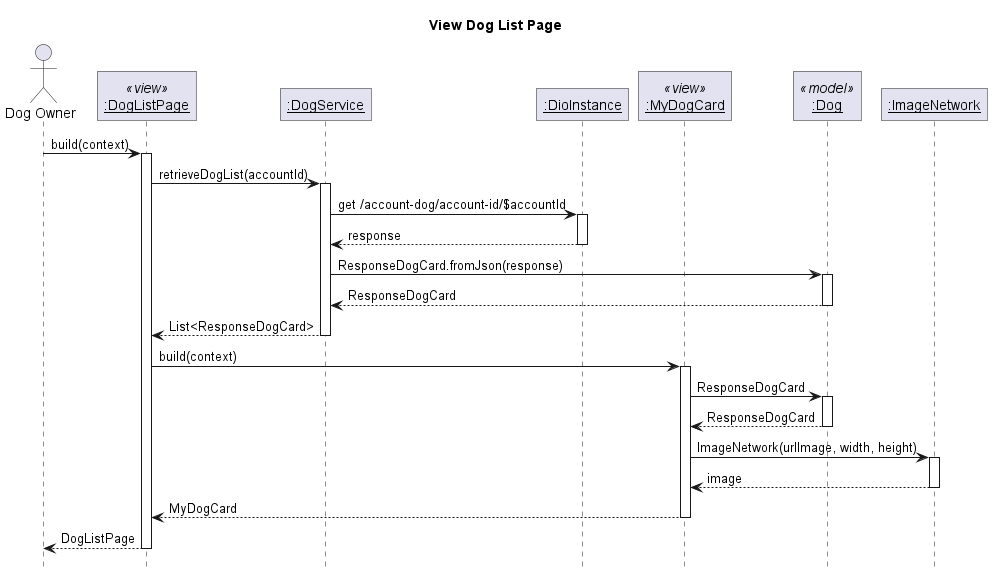

The diagram above was rendered by PlantUML. Its source (embedded in the PNG):
@startuml View Dog List Page
' Global param
title View Dog List Page
autoactivate on

' Global style configuration
skinparam RoundCorner 0
hide footbox

' Sequence participant configuration
actor "Dog Owner" as User
participant "__:DogListPage__" as Page <<view>>
participant "__:DogService__" as Service
participant "__:DioInstance__" as Dio
participant "__:MyDogCard__" as Card <<view>>
participant "__:Dog__" as Model <<model>>
participant "__:ImageNetwork__" as Image



' Sequence diagram
User -> Page: build(context)
Page -> Service : retrieveDogList(accountId)
Service -> Dio : get /account-dog/account-id/$accountId
Service <-- Dio : response
Service -> Model : ResponseDogCard.fromJson(response)
Service <-- Model : ResponseDogCard
Page <-- Service : List<ResponseDogCard>
Page -> Card : build(context)
Card -> Model : ResponseDogCard
Card <-- Model : ResponseDogCard
Card -> Image : ImageNetwork(urlImage, width, height)
Card <-- Image : image
Page <-- Card : MyDogCard
User <-- Page: DogListPage


@enduml